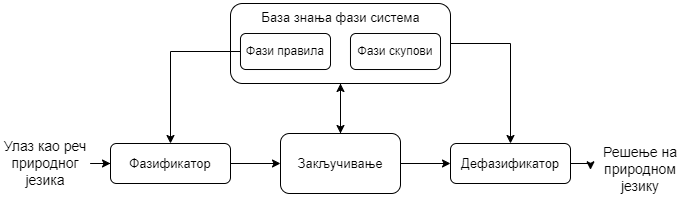

The diagram above was exported from draw.io. Its source (the exported page's mxGraphModel, read from the mxfile embedded in the PNG):
<mxGraphModel dx="880" dy="532" grid="1" gridSize="10" guides="1" tooltips="1" connect="1" arrows="1" fold="1" page="1" pageScale="1" pageWidth="400" pageHeight="400" math="0" shadow="0">
  <root>
    <mxCell id="0" />
    <mxCell id="1" parent="0" />
    <mxCell id="K84eb_ZyHQMP_nykWoNm-21" value="" style="group" vertex="1" connectable="0" parent="1">
      <mxGeometry x="60" y="95" width="690" height="210" as="geometry" />
    </mxCell>
    <mxCell id="K84eb_ZyHQMP_nykWoNm-5" value="" style="group" vertex="1" connectable="0" parent="K84eb_ZyHQMP_nykWoNm-21">
      <mxGeometry x="230" width="220" height="80" as="geometry" />
    </mxCell>
    <mxCell id="K84eb_ZyHQMP_nykWoNm-1" value="" style="rounded=1;whiteSpace=wrap;html=1;movable=1;resizable=1;rotatable=1;deletable=1;editable=1;connectable=1;" vertex="1" parent="K84eb_ZyHQMP_nykWoNm-5">
      <mxGeometry width="220" height="80" as="geometry" />
    </mxCell>
    <mxCell id="K84eb_ZyHQMP_nykWoNm-2" value="Фази правила" style="rounded=1;whiteSpace=wrap;html=1;movable=1;resizable=1;rotatable=1;deletable=1;editable=1;connectable=1;" vertex="1" parent="K84eb_ZyHQMP_nykWoNm-5">
      <mxGeometry x="10" y="30" width="90" height="36" as="geometry" />
    </mxCell>
    <mxCell id="K84eb_ZyHQMP_nykWoNm-3" value="Фази скупови" style="rounded=1;whiteSpace=wrap;html=1;movable=1;resizable=1;rotatable=1;deletable=1;editable=1;connectable=1;" vertex="1" parent="K84eb_ZyHQMP_nykWoNm-5">
      <mxGeometry x="120" y="30" width="90" height="36" as="geometry" />
    </mxCell>
    <mxCell id="K84eb_ZyHQMP_nykWoNm-4" value="&lt;span style=&quot;font-weight: normal;&quot;&gt;&lt;font style=&quot;font-size: 13px;&quot;&gt;База знања фази система&lt;/font&gt;&lt;/span&gt;" style="text;strokeColor=none;fillColor=none;html=1;fontSize=24;fontStyle=1;verticalAlign=middle;align=center;movable=1;resizable=1;rotatable=1;deletable=1;editable=1;connectable=1;" vertex="1" parent="K84eb_ZyHQMP_nykWoNm-5">
      <mxGeometry x="10" y="2.5" width="200" height="17.5" as="geometry" />
    </mxCell>
    <mxCell id="K84eb_ZyHQMP_nykWoNm-7" value="Фазификатор" style="rounded=1;whiteSpace=wrap;html=1;fontSize=13;" vertex="1" parent="K84eb_ZyHQMP_nykWoNm-21">
      <mxGeometry x="110" y="140" width="120" height="40" as="geometry" />
    </mxCell>
    <mxCell id="K84eb_ZyHQMP_nykWoNm-9" value="Дефазификатор" style="rounded=1;whiteSpace=wrap;html=1;fontSize=13;" vertex="1" parent="K84eb_ZyHQMP_nykWoNm-21">
      <mxGeometry x="450" y="140" width="120" height="40" as="geometry" />
    </mxCell>
    <mxCell id="K84eb_ZyHQMP_nykWoNm-10" style="edgeStyle=orthogonalEdgeStyle;rounded=0;orthogonalLoop=1;jettySize=auto;html=1;entryX=0.5;entryY=0;entryDx=0;entryDy=0;fontSize=13;" edge="1" parent="K84eb_ZyHQMP_nykWoNm-21" source="K84eb_ZyHQMP_nykWoNm-2" target="K84eb_ZyHQMP_nykWoNm-7">
      <mxGeometry relative="1" as="geometry" />
    </mxCell>
    <mxCell id="K84eb_ZyHQMP_nykWoNm-11" style="edgeStyle=orthogonalEdgeStyle;rounded=0;orthogonalLoop=1;jettySize=auto;html=1;entryX=0.5;entryY=0;entryDx=0;entryDy=0;fontSize=13;" edge="1" parent="K84eb_ZyHQMP_nykWoNm-21" source="K84eb_ZyHQMP_nykWoNm-1" target="K84eb_ZyHQMP_nykWoNm-9">
      <mxGeometry relative="1" as="geometry">
        <Array as="points">
          <mxPoint x="510" y="40" />
        </Array>
      </mxGeometry>
    </mxCell>
    <mxCell id="K84eb_ZyHQMP_nykWoNm-14" style="edgeStyle=orthogonalEdgeStyle;rounded=0;orthogonalLoop=1;jettySize=auto;html=1;entryX=0;entryY=0.5;entryDx=0;entryDy=0;fontSize=13;" edge="1" parent="K84eb_ZyHQMP_nykWoNm-21" source="K84eb_ZyHQMP_nykWoNm-12" target="K84eb_ZyHQMP_nykWoNm-9">
      <mxGeometry relative="1" as="geometry" />
    </mxCell>
    <mxCell id="K84eb_ZyHQMP_nykWoNm-16" style="edgeStyle=orthogonalEdgeStyle;rounded=0;orthogonalLoop=1;jettySize=auto;html=1;exitX=0.5;exitY=0;exitDx=0;exitDy=0;entryX=0.5;entryY=1;entryDx=0;entryDy=0;fontSize=13;" edge="1" parent="K84eb_ZyHQMP_nykWoNm-21" source="K84eb_ZyHQMP_nykWoNm-12" target="K84eb_ZyHQMP_nykWoNm-1">
      <mxGeometry relative="1" as="geometry" />
    </mxCell>
    <mxCell id="K84eb_ZyHQMP_nykWoNm-12" value="Закључивање" style="rounded=1;whiteSpace=wrap;html=1;fontSize=13;" vertex="1" parent="K84eb_ZyHQMP_nykWoNm-21">
      <mxGeometry x="280" y="130" width="120" height="60" as="geometry" />
    </mxCell>
    <mxCell id="K84eb_ZyHQMP_nykWoNm-13" style="edgeStyle=orthogonalEdgeStyle;rounded=0;orthogonalLoop=1;jettySize=auto;html=1;entryX=0;entryY=0.5;entryDx=0;entryDy=0;fontSize=13;" edge="1" parent="K84eb_ZyHQMP_nykWoNm-21" source="K84eb_ZyHQMP_nykWoNm-7" target="K84eb_ZyHQMP_nykWoNm-12">
      <mxGeometry relative="1" as="geometry" />
    </mxCell>
    <mxCell id="K84eb_ZyHQMP_nykWoNm-15" style="edgeStyle=orthogonalEdgeStyle;rounded=0;orthogonalLoop=1;jettySize=auto;html=1;exitX=0.5;exitY=1;exitDx=0;exitDy=0;entryX=0.5;entryY=0;entryDx=0;entryDy=0;fontSize=13;" edge="1" parent="K84eb_ZyHQMP_nykWoNm-21" source="K84eb_ZyHQMP_nykWoNm-1" target="K84eb_ZyHQMP_nykWoNm-12">
      <mxGeometry relative="1" as="geometry" />
    </mxCell>
    <mxCell id="K84eb_ZyHQMP_nykWoNm-18" style="edgeStyle=orthogonalEdgeStyle;rounded=0;orthogonalLoop=1;jettySize=auto;html=1;entryX=0;entryY=0.5;entryDx=0;entryDy=0;fontSize=14;" edge="1" parent="K84eb_ZyHQMP_nykWoNm-21" source="K84eb_ZyHQMP_nykWoNm-17" target="K84eb_ZyHQMP_nykWoNm-7">
      <mxGeometry relative="1" as="geometry" />
    </mxCell>
    <mxCell id="K84eb_ZyHQMP_nykWoNm-17" value="&lt;font style=&quot;font-size: 14px;&quot;&gt;Улаз као реч природног језика&lt;/font&gt;" style="text;html=1;strokeColor=none;fillColor=none;align=center;verticalAlign=middle;whiteSpace=wrap;rounded=0;fontSize=13;" vertex="1" parent="K84eb_ZyHQMP_nykWoNm-21">
      <mxGeometry y="122.5" width="90" height="75" as="geometry" />
    </mxCell>
    <mxCell id="K84eb_ZyHQMP_nykWoNm-19" value="&lt;font style=&quot;font-size: 14px;&quot;&gt;Решење на природном језику&lt;/font&gt;" style="text;html=1;strokeColor=none;fillColor=none;align=center;verticalAlign=middle;whiteSpace=wrap;rounded=0;fontSize=13;" vertex="1" parent="K84eb_ZyHQMP_nykWoNm-21">
      <mxGeometry x="590" y="122.5" width="100" height="87.5" as="geometry" />
    </mxCell>
    <mxCell id="K84eb_ZyHQMP_nykWoNm-20" style="edgeStyle=orthogonalEdgeStyle;rounded=0;orthogonalLoop=1;jettySize=auto;html=1;fontSize=14;" edge="1" parent="K84eb_ZyHQMP_nykWoNm-21" source="K84eb_ZyHQMP_nykWoNm-9" target="K84eb_ZyHQMP_nykWoNm-19">
      <mxGeometry relative="1" as="geometry" />
    </mxCell>
  </root>
</mxGraphModel>